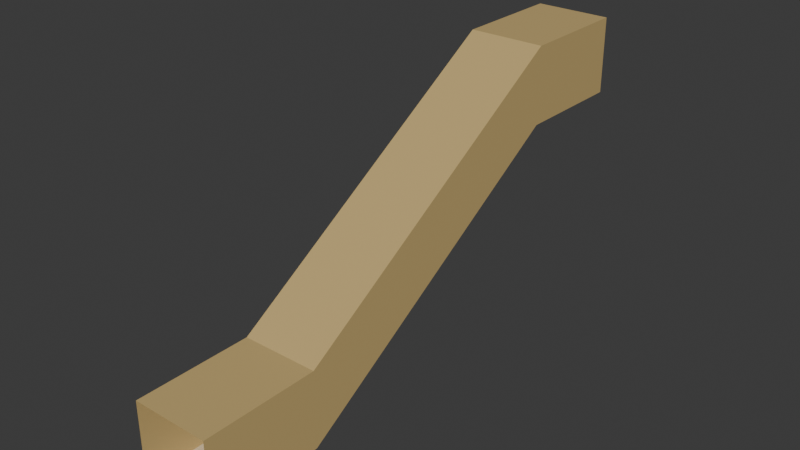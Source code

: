 # Source: Hallway005.blend  (saved by Blender 4.4.32; exported with 4.5.12 LTS)
import bpy
from mathutils import Matrix  # noqa: F401  (used for matrix-valued properties, if any)

bpy.ops.wm.read_factory_settings(use_empty=True)
scene = bpy.context.scene
scene.name = 'Scene'

# ---- collections
col_collection = bpy.data.collections.new('Collection'); scene.collection.children.link(col_collection)

# ---- materials (node trees are filled in below, after node groups)
mat_material = bpy.data.materials.new('Material')
mat_material.alpha_threshold = 0.0
mat_material.roughness = 0.5
mat_material.line_color = (0.0, 0.0, 0.0, 1.0)
mat_material_001 = bpy.data.materials.new('Material.001')

# ---- material node trees
mat_material.use_nodes = True; mat_material.node_tree.nodes.clear()
_N = mat_material.node_tree.nodes; _L = mat_material.node_tree.links
n0 = _N.new('ShaderNodeOutputMaterial'); n0.name = 'Material Output'; n0.location = (300, 300)
n1 = _N.new('ShaderNodeBsdfPrincipled'); n1.name = 'Principled BSDF'; n1.location = (10, 300)
n1.inputs[0].default_value = (0.5841, 0.4233, 0.1746, 1.0)
n1.inputs[3].default_value = 1.45
_L.new(n1.outputs[0], n0.inputs[0])
n0.is_active_output = True
mat_material_001.use_nodes = True; mat_material_001.node_tree.nodes.clear()
_N = mat_material_001.node_tree.nodes; _L = mat_material_001.node_tree.links
n0 = _N.new('ShaderNodeBsdfPrincipled'); n0.name = 'Principled BSDF'; n0.location = (10, 300)
n0.inputs[0].default_value = (0.7379, 0.6172, 0.4125, 1.0)
n1 = _N.new('ShaderNodeOutputMaterial'); n1.name = 'Material Output'; n1.location = (300, 300)
_L.new(n0.outputs[0], n1.inputs[0])
n1.is_active_output = True

# ---- world
world_world = bpy.data.worlds.new('World'); scene.world = world_world
world_world.use_nodes = True; world_world.node_tree.nodes.clear()
_N = world_world.node_tree.nodes; _L = world_world.node_tree.links
n0 = _N.new('ShaderNodeOutputWorld'); n0.name = 'World Output'; n0.location = (300, 300)
n1 = _N.new('ShaderNodeBackground'); n1.name = 'Background'; n1.location = (10, 300)
n1.inputs[0].default_value = (0.05088, 0.05088, 0.05088, 1.0)
_L.new(n1.outputs[0], n0.inputs[0])
n0.is_active_output = True
world_world.color = (0.05088, 0.05088, 0.05088)
world_world.sun_shadow_jitter_overblur = 0.0

# ---- meshes
me_cube = bpy.data.meshes.new('Cube')
me_cube.from_pydata([(1.0, 8.971, 5.984), (1.0, 8.971, 3.984), (1.0, -4.99, 1.0), (1.0, -4.99, -1.0), (-1.0, 8.971, 5.984), (-1.0, 8.971, 3.984), (-1.0, -4.99, 1.0), (-1.0, -4.99, -1.0), (-1.0, 5.977, 3.984), (-1.0, -1.996, -1.0), (1.0, 5.977, 5.984), (1.0, -1.996, 1.0), (-1.0, -1.996, 1.0), (-1.0, 5.977, 5.984), (1.0, -1.996, -1.0), (1.0, 5.977, 3.984)], [], [(11, 2, 6, 12), (8, 5, 4, 13), (9, 7, 3, 14), (14, 3, 2, 11), (1, 15, 10, 0), (15, 14, 11, 10), (5, 8, 15, 1), (8, 9, 14, 15), (7, 9, 12, 6), (9, 8, 13, 12), (0, 10, 13, 4), (10, 11, 12, 13)])
me_cube.polygons.foreach_set('material_index', [0, 0, 1, 0, 0, 0, 1, 1, 0, 0, 0, 0])
_uv = me_cube.uv_layers.new(name='UVMap')
_uv.uv.foreach_set('vector', [0.625, 0.6667, 0.625, 0.75, 0.875, 0.75, 0.875, 0.6667, 0.375, 0.1667, 0.375, 0.25, 0.625, 0.25, 0.625, 0.1667, 0.125, 0.6667, 0.125, 0.75, 0.375, 0.75, 0.375, 0.6667, 0.375, 0.6667, 0.375, 0.75, 0.625, 0.75, 0.625, 0.6667, 0.375, 0.5, 0.375, 0.5833, 0.625, 0.5833, 0.625, 0.5, 0.375, 0.5833, 0.375, 0.6667, 0.625, 0.6667, 0.625, 0.5833, 0.125, 0.5, 0.125, 0.5833, 0.375, 0.5833, 0.375, 0.5, 0.125, 0.5833, 0.125, 0.6667, 0.375, 0.6667, 0.375, 0.5833, 0.375, 0.0, 0.375, 0.08333, 0.625, 0.08333, 0.625, 0.0, 0.375, 0.08333, 0.375, 0.1667, 0.625, 0.1667, 0.625, 0.08333, 0.625, 0.5, 0.625, 0.5833, 0.875, 0.5833, 0.875, 0.5, 0.625, 0.5833, 0.625, 0.6667, 0.875, 0.6667, 0.875, 0.5833])
me_cube.materials.append(mat_material)
me_cube.materials.append(mat_material_001)
me_cube.use_mirror_vertex_groups = False
me_cube.update()

# ---- objects
ob_cube = bpy.data.objects.new('Cube', me_cube)

# ---- transforms, parenting, visibility, modifiers, constraints
ob_cube.location = (0.0, 0.0, 0.0)
ob_cube.lock_rotations_4d = False
ob_cube.empty_display_type = 'ARROWS'
ob_cube.lineart.crease_threshold = 0.0

# ---- collection membership
col_collection.objects.link(ob_cube)

# ---- scene / render settings (as saved in the file)
scene.frame_start = 1; scene.frame_end = 250; scene.frame_set(1)
scene.render.engine = 'BLENDER_EEVEE_NEXT'
bpy.context.view_layer.update()

# ---- added for rendering (the .blend has no active camera and no usable light): camera, sun
cam_auto = bpy.data.cameras.new('AutoCamera')
cam_auto.lens = 50.0
cam_auto.sensor_width = 36.0
cam_auto.clip_end = 1000.0
ob_auto_camera = bpy.data.objects.new('AutoCamera', cam_auto)
scene.collection.objects.link(ob_auto_camera)
ob_auto_camera.location = (14.5605, -15.4821, 14.1404)
ob_auto_camera.rotation_euler = (1.09748, -7.21219e-08, 0.694738)
scene.camera = ob_auto_camera
light_auto_sun = bpy.data.lights.new('AutoSun', 'SUN')
light_auto_sun.energy = 3.0
light_auto_sun.angle = 0.0523599
ob_auto_sun = bpy.data.objects.new('AutoSun', light_auto_sun)
scene.collection.objects.link(ob_auto_sun)
ob_auto_sun.rotation_euler = (0.872665, 0.174533, 0.523599)
bpy.context.view_layer.update()

